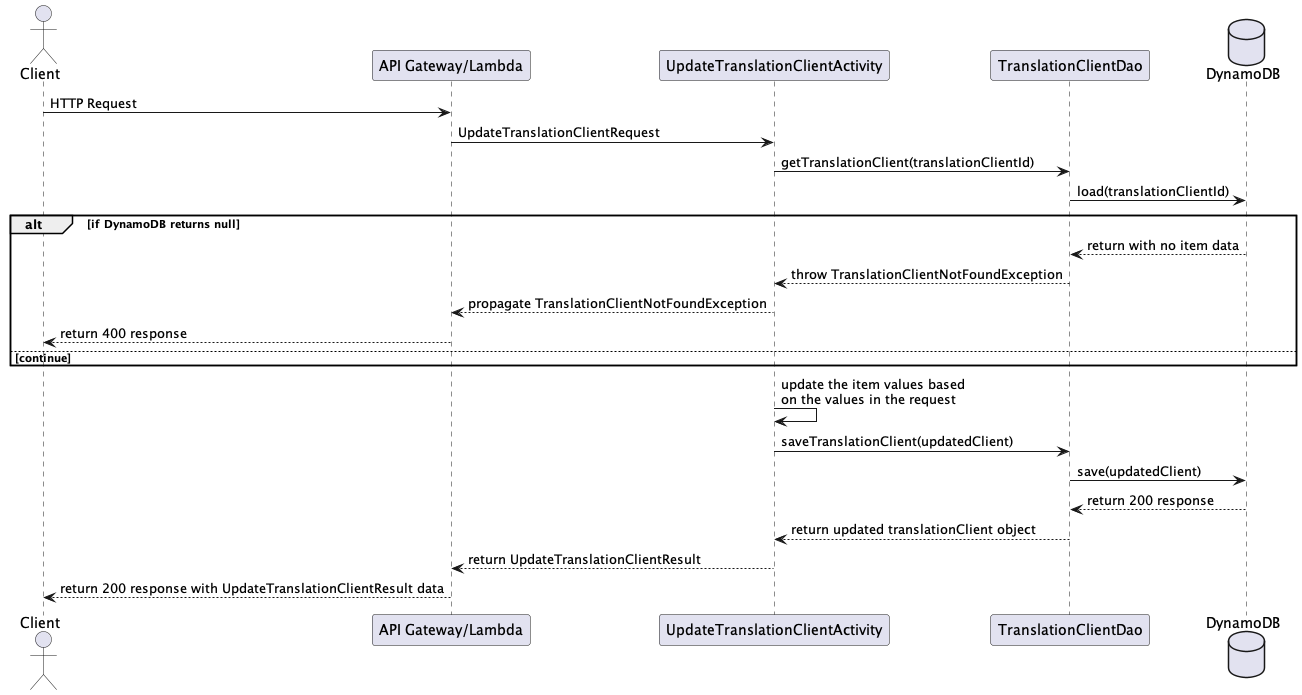

The diagram above was rendered by PlantUML. Its source (embedded in the PNG):
@startuml

actor Client
participant "API Gateway/Lambda"
participant UpdateTranslationClientActivity
participant TranslationClientDao
database    DynamoDB

Client -> "API Gateway/Lambda" : HTTP Request
"API Gateway/Lambda" -> UpdateTranslationClientActivity : UpdateTranslationClientRequest

UpdateTranslationClientActivity -> TranslationClientDao : getTranslationClient(translationClientId)
TranslationClientDao -> DynamoDB : load(translationClientId)

alt if DynamoDB returns null
    DynamoDB --> TranslationClientDao: return with no item data
    TranslationClientDao --> UpdateTranslationClientActivity: throw TranslationClientNotFoundException
    UpdateTranslationClientActivity --> "API Gateway/Lambda": propagate TranslationClientNotFoundException
    "API Gateway/Lambda" --> Client : return 400 response
else continue
end

UpdateTranslationClientActivity -> UpdateTranslationClientActivity : update the item values based\non the values in the request

UpdateTranslationClientActivity -> TranslationClientDao : saveTranslationClient(updatedClient)

TranslationClientDao -> DynamoDB : save(updatedClient)
DynamoDB --> TranslationClientDao : return 200 response
TranslationClientDao --> UpdateTranslationClientActivity : return updated translationClient object
UpdateTranslationClientActivity --> "API Gateway/Lambda" : return UpdateTranslationClientResult
"API Gateway/Lambda" --> Client : return 200 response with UpdateTranslationClientResult data

@enduml